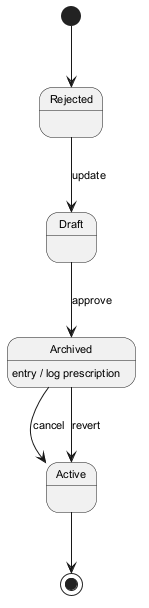

The diagram above was rendered by PlantUML. Its source (embedded in the PNG):
@startuml
skinparam monochrome true
skinparam defaultFontSize 11
[*] --> Rejected
Rejected --> Draft : update
Draft --> Archived : approve
Archived --> Active : cancel
Archived : entry / log prescription
Archived --> Active : revert
Active --> [*]
@enduml